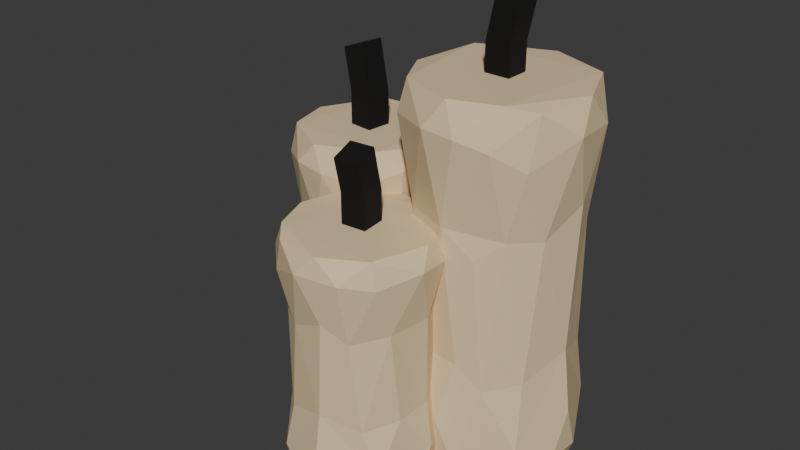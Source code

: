 # Source: Candles.blend  (saved by Blender 4.5.90; exported with 4.5.12 LTS)
import bpy
from mathutils import Matrix  # noqa: F401  (used for matrix-valued properties, if any)

bpy.ops.wm.read_factory_settings(use_empty=True)
scene = bpy.context.scene
scene.name = 'Scene'

# ---- collections
col_collection = bpy.data.collections.new('Collection'); scene.collection.children.link(col_collection)

# ---- materials (node trees are filled in below, after node groups)
mat_material = bpy.data.materials.new('Material')
mat_material.alpha_threshold = 0.0
mat_material.roughness = 0.5
mat_material.line_color = (0.0, 0.0, 0.0, 1.0)
mat_material_001 = bpy.data.materials.new('Material.001')

# ---- material node trees
mat_material.use_nodes = True; mat_material.node_tree.nodes.clear()
_N = mat_material.node_tree.nodes; _L = mat_material.node_tree.links
n0 = _N.new('ShaderNodeOutputMaterial'); n0.name = 'Material Output'; n0.location = (200, 100)
n1 = _N.new('ShaderNodeBsdfPrincipled'); n1.name = 'Principled BSDF'; n1.location = (-200, 100)
n1.inputs[0].default_value = (0.8, 0.6207, 0.3733, 1.0)
n1.inputs[3].default_value = 1.45
_L.new(n1.outputs[0], n0.inputs[0])
n0.is_active_output = True
mat_material_001.use_nodes = True; mat_material_001.node_tree.nodes.clear()
_N = mat_material_001.node_tree.nodes; _L = mat_material_001.node_tree.links
n0 = _N.new('ShaderNodeBsdfPrincipled'); n0.name = 'Principled BSDF'; n0.location = (-200, 100)
n0.inputs[0].default_value = (0.0, 0.0, 0.0, 1.0)
n0.inputs[2].default_value = 1.0
n1 = _N.new('ShaderNodeOutputMaterial'); n1.name = 'Material Output'; n1.location = (200, 100)
_L.new(n0.outputs[0], n1.inputs[0])
n1.is_active_output = True

# ---- world
world_world = bpy.data.worlds.new('World'); scene.world = world_world
world_world.use_nodes = True; world_world.node_tree.nodes.clear()
_N = world_world.node_tree.nodes; _L = world_world.node_tree.links
n0 = _N.new('ShaderNodeOutputWorld'); n0.name = 'World Output'; n0.location = (200, 100)
n1 = _N.new('ShaderNodeBackground'); n1.name = 'Background'; n1.location = (-200, 100)
n1.inputs[0].default_value = (0.05088, 0.05088, 0.05088, 1.0)
_L.new(n1.outputs[0], n0.inputs[0])
n0.is_active_output = True
world_world.color = (0.05088, 0.05088, 0.05088)
world_world.sun_shadow_jitter_overblur = 0.0

# ---- meshes
me_cylinder = bpy.data.meshes.new('Cylinder')
me_cylinder.from_pydata([(-0.2689, -0.08049, -0.005939), (-0.1834, -0.2287, 0.002184), (-0.006937, -0.2748, -0.006182), (-0.3102, 0.007643, 0.03623), (-0.2634, -0.1774, 0.1263), (-0.2621, -0.1122, 0.3885), (-0.3115, -0.05981, 0.1358), (-0.279, 0.002903, 0.4565), (-0.1962, -0.1989, 0.4356), (-0.1298, -0.2924, 0.08747), (-0.08584, -0.2688, 0.4491), (-0.004006, -0.312, 0.2221), (-0.2426, -0.1365, 0.8725), (-0.2753, -0.04581, 0.871), (-0.0104, -0.2906, 0.9187), (-0.3192, -0.05211, 1.171), (-0.3054, -0.04195, 1.315), (-0.2282, -0.2334, 1.217), (-0.2105, -0.2085, 1.328), (-0.1663, -0.2312, 0.9217), (-0.2354, 0.1667, 1.334), (-0.06812, -0.3202, 1.233), (0.05009, -0.3226, 1.226), (-0.005329, -0.2866, 1.329), (-0.2059, 0.2127, -0.0005528), (-0.03075, 0.2828, -0.004324), (-0.3088, 0.0733, 0.1412), (-0.2547, 0.1145, 0.4515), (-0.2473, 0.1963, 0.1377), (-0.155, 0.278, 0.1205), (-0.1727, 0.2241, 0.4236), (-0.02056, 0.2801, 0.4558), (-0.002591, 0.3122, 0.221), (-0.2768, 0.08803, 0.9637), (-0.1762, 0.224, 0.9223), (-0.002755, 0.2897, 0.9399), (-0.3043, 0.1123, 1.243), (-0.228, 0.2309, 1.195), (-0.1746, 0.2528, 1.302), (-0.0676, 0.318, 1.218), (0.003022, 0.2909, 1.325), (0.2049, -0.2151, -0.001762), (0.2748, 0.0921, -0.007085), (0.07188, -0.3049, 0.06631), (0.04538, -0.2755, 0.4399), (0.1366, -0.254, 0.3598), (0.2449, -0.2036, 0.142), (0.2331, -0.1654, 0.3876), (0.3046, -0.06989, 0.06526), (0.3117, -0.0006021, 0.2285), (0.2832, 0.0005238, 0.4567), (0.09205, -0.262, 0.8223), (0.1769, -0.2175, 0.8961), (0.253, -0.1208, 0.8873), (0.2889, 0.02519, 0.9711), (0.1639, -0.2383, 1.333), (0.1513, -0.2852, 1.197), (0.2374, -0.2101, 1.137), (0.2498, -0.176, 1.313), (0.2961, 0.0163, 1.323), (0.321, -0.06108, 1.222), (0.1643, 0.2396, 4.727e-05), (0.05887, 0.3086, 0.07065), (0.1197, 0.2542, 0.4357), (0.2266, 0.2256, 0.171), (0.2338, 0.1614, 0.4), (0.3089, 0.05646, 0.06463), (0.1563, 0.2377, 0.9213), (0.2527, 0.1217, 0.8819), (0.0718, 0.3187, 1.231), (0.2292, 0.2298, 1.196), (0.2207, 0.2003, 1.328), (0.3009, 0.1117, 1.211), (-0.04442, -0.04442, 1.264), (-0.008628, -0.04442, 1.605), (-0.04442, 0.04442, 1.264), (-0.008628, 0.04442, 1.605), (0.04442, -0.04442, 1.264), (0.07461, -0.04442, 1.574), (0.04442, 0.04442, 1.264), (0.07461, 0.04442, 1.574), (-0.04442, -0.04442, 1.431), (-0.04442, 0.04442, 1.431), (0.04442, 0.04442, 1.431), (0.04442, -0.04442, 1.431)], [], [(0, 2, 1), (6, 3, 0), (6, 4, 5), (6, 5, 7), (5, 4, 8), (9, 10, 8), (9, 1, 2), (10, 9, 11), (5, 12, 13), (19, 12, 8), (19, 8, 10), (15, 12, 17), (16, 17, 18), (17, 12, 19), (20, 16, 18), (25, 0, 24), (3, 6, 26), (27, 26, 7), (0, 3, 24), (24, 26, 28), (24, 28, 29), (30, 28, 27), (30, 29, 28), (29, 25, 24), (62, 25, 29), (7, 13, 33), (27, 33, 34), (35, 30, 34), (15, 16, 36), (33, 15, 36), (36, 16, 20), (37, 36, 20), (38, 37, 20), (39, 37, 38), (38, 20, 40), (2, 43, 9), (10, 11, 44), (47, 45, 46), (48, 41, 42), (49, 48, 66), (51, 44, 45), (52, 51, 45), (52, 45, 47), (52, 47, 53), (50, 53, 47), (21, 14, 22), (23, 21, 22), (56, 22, 14), (23, 22, 55), (14, 51, 52), (56, 14, 52), (57, 52, 53), (57, 58, 56), (58, 57, 60), (55, 58, 59), (60, 53, 54), (63, 32, 31), (64, 62, 32), (64, 32, 63), (61, 64, 42), (65, 64, 63), (29, 30, 31, 32), (68, 50, 65), (69, 35, 39), (40, 20, 71), (69, 67, 35), (20, 55, 71), (67, 70, 68), (72, 54, 68), (70, 71, 72), (59, 60, 72), (42, 2, 0), (6, 0, 4), (0, 1, 4), (9, 4, 1), (8, 4, 9), (13, 7, 5), (5, 8, 12), (14, 19, 10), (16, 15, 17), (13, 12, 15), (21, 17, 19), (18, 17, 21), (20, 18, 23), (21, 19, 14), (23, 18, 21), (20, 23, 55), (25, 42, 0), (7, 26, 6), (26, 24, 3), (27, 28, 26), (33, 36, 37, 34), (32, 62, 29), (33, 27, 7), (34, 30, 27), (35, 31, 30), (33, 13, 15), (46, 49, 50, 47), (39, 34, 37), (39, 35, 34), (39, 38, 40), (42, 41, 2), (11, 9, 43), (2, 41, 43), (45, 11, 43), (45, 44, 11), (46, 45, 43), (46, 43, 41), (48, 46, 41), (48, 49, 46), (50, 49, 64, 65), (14, 10, 44), (51, 14, 44), (50, 54, 53), (55, 22, 56), (57, 56, 52), (58, 55, 56), (60, 57, 53), (59, 58, 60), (25, 61, 42), (62, 61, 25), (62, 64, 61), (64, 49, 66), (42, 64, 66), (66, 48, 42), (31, 67, 63), (35, 67, 31), (63, 67, 65), (67, 68, 65), (68, 54, 50), (69, 39, 40), (40, 71, 69), (69, 70, 67), (69, 71, 70), (71, 55, 59), (71, 59, 72), (68, 70, 72), (54, 72, 60), (81, 74, 76, 82), (82, 76, 80, 83), (83, 80, 78, 84), (84, 78, 74, 81), (75, 79, 77, 73), (80, 76, 74, 78), (77, 84, 81, 73), (79, 83, 84, 77), (75, 82, 83, 79), (73, 81, 82, 75)])
me_cylinder.polygons.foreach_set('material_index', [0, 0, 0, 0, 0, 0, 0, 0, 0, 0, 0, 0, 0, 0, 0, 0, 0, 0, 0, 0, 0, 0, 0, 0, 0, 0, 0, 0, 0, 0, 0, 0, 0, 0, 0, 0, 0, 0, 0, 0, 0, 0, 0, 0, 0, 0, 0, 0, 0, 0, 0, 0, 0, 0, 0, 0, 0, 0, 0, 0, 0, 0, 0, 0, 0, 0, 0, 0, 0, 0, 0, 0, 0, 0, 0, 0, 0, 0, 0, 0, 0, 0, 0, 0, 0, 0, 0, 0, 0, 0, 0, 0, 0, 0, 0, 0, 0, 0, 0, 0, 0, 0, 0, 0, 0, 0, 0, 0, 0, 0, 0, 0, 0, 0, 0, 0, 0, 0, 0, 0, 0, 0, 0, 0, 0, 0, 0, 0, 0, 0, 0, 0, 0, 0, 0, 0, 0, 0, 1, 1, 1, 1, 1, 1, 1, 1, 1, 1])
_uv = me_cylinder.uv_layers.new(name='UVMap')
_uv.uv.foreach_set('vector', [0.0, 0.0, 0.0, 0.0, 0.0, 0.0, 0.0, 0.0, 0.0, 0.0, 0.0, 0.0, 0.0, 0.0, 0.0, 0.0, 0.0, 0.0, 0.0, 0.0, 0.0, 0.0, 0.0, 0.0, 0.0, 0.0, 0.0, 0.0, 0.0, 0.0, 0.0, 0.0, 0.0, 0.0, 0.0, 0.0, 0.0, 0.0, 0.0, 0.0, 0.0, 0.0, 0.0, 0.0, 0.0, 0.0, 0.0, 0.0, 0.0, 0.0, 0.0, 0.0, 0.0, 0.0, 0.0, 0.0, 0.0, 0.0, 0.0, 0.0, 0.0, 0.0, 0.0, 0.0, 0.0, 0.0, 0.0, 0.0, 0.0, 0.0, 0.0, 0.0, 0.0, 0.0, 0.0, 0.0, 0.0, 0.0, 0.0, 0.0, 0.0, 0.0, 0.0, 0.0, 0.0, 0.0, 0.0, 0.0, 0.0, 0.0, 0.0, 0.0, 0.0, 0.0, 0.0, 0.0, 0.0, 0.0, 0.0, 0.0, 0.0, 0.0, 0.0, 0.0, 0.0, 0.0, 0.0, 0.0, 0.0, 0.0, 0.0, 0.0, 0.0, 0.0, 0.0, 0.0, 0.0, 0.0, 0.0, 0.0, 0.0, 0.0, 0.0, 0.0, 0.0, 0.0, 0.0, 0.0, 0.0, 0.0, 0.0, 0.0, 0.0, 0.0, 0.0, 0.0, 0.0, 0.0, 0.0, 0.0, 0.0, 0.0, 0.0, 0.0, 0.0, 0.0, 0.0, 0.0, 0.0, 0.0, 0.0, 0.0, 0.0, 0.0, 0.0, 0.0, 0.0, 0.0, 0.0, 0.0, 0.0, 0.0, 0.0, 0.0, 0.0, 0.0, 0.0, 0.0, 0.0, 0.0, 0.0, 0.0, 0.0, 0.0, 0.0, 0.0, 0.0, 0.0, 0.0, 0.0, 0.0, 0.0, 0.0, 0.0, 0.0, 0.0, 0.0, 0.0, 0.0, 0.0, 0.0, 0.0, 0.0, 0.0, 0.0, 0.0, 0.0, 0.0, 0.0, 0.0, 0.0, 0.0, 0.0, 0.0, 0.0, 0.0, 0.0, 0.0, 0.0, 0.0, 0.0, 0.0, 0.0, 0.0, 0.0, 0.0, 0.0, 0.0, 0.0, 0.0, 0.0, 0.0, 0.0, 0.0, 0.0, 0.0, 0.0, 0.0, 0.0, 0.0, 0.0, 0.0, 0.0, 0.0, 0.0, 0.0, 0.0, 0.0, 0.0, 0.0, 0.0, 0.0, 0.0, 0.0, 0.0, 0.0, 0.0, 0.0, 0.0, 0.0, 0.0, 0.0, 0.0, 0.0, 0.0, 0.0, 0.0, 0.0, 0.0, 0.0, 0.0, 0.0, 0.0, 0.0, 0.0, 0.0, 0.0, 0.0, 0.0, 0.0, 0.0, 0.0, 0.0, 0.0, 0.0, 0.0, 0.0, 0.0, 0.0, 0.0, 0.0, 0.0, 0.0, 0.0, 0.0, 0.0, 0.0, 0.0, 0.0, 0.0, 0.0, 0.0, 0.0, 0.0, 0.0, 0.0, 0.0, 0.0, 0.0, 0.0, 0.0, 0.0, 0.0, 0.0, 0.0, 0.0, 0.0, 0.0, 0.0, 0.0, 0.0, 0.0, 0.0, 0.0, 0.0, 0.0, 0.0, 0.0, 0.0, 0.0, 0.0, 0.0, 0.0, 0.0, 0.0, 0.0, 0.0, 0.0, 0.0, 0.0, 0.0, 0.0, 0.0, 0.0, 0.0, 0.0, 0.0, 0.0, 0.0, 0.0, 0.0, 0.0, 0.0, 0.0, 0.0, 0.0, 0.0, 0.0, 0.0, 0.0, 0.0, 0.0, 0.0, 0.0, 0.0, 0.0, 0.0, 0.0, 0.0, 0.0, 0.0, 0.0, 0.0, 0.0, 0.0, 0.0, 0.0, 0.0, 0.0, 0.0, 0.0, 0.0, 0.0, 0.0, 0.0, 0.0, 0.0, 0.0, 0.0, 0.0, 0.0, 0.0, 0.0, 0.0, 0.0, 0.0, 0.0, 0.0, 0.0, 0.0, 0.0, 0.0, 0.0, 0.0, 0.0, 0.0, 0.0, 0.0, 0.0, 0.0, 0.0, 0.0, 0.0, 0.0, 0.0, 0.0, 0.0, 0.0, 0.0, 0.0, 0.0, 0.0, 0.0, 0.0, 0.0, 0.0, 0.0, 0.0, 0.0, 0.0, 0.0, 0.0, 0.0, 0.0, 0.0, 0.0, 0.0, 0.0, 0.0, 0.0, 0.0, 0.0, 0.0, 0.0, 0.0, 0.0, 0.0, 0.0, 0.0, 0.0, 0.0, 0.0, 0.0, 0.0, 0.0, 0.0, 0.0, 0.0, 0.0, 0.0, 0.0, 0.0, 0.0, 0.0, 0.0, 0.0, 0.0, 0.0, 0.0, 0.0, 0.0, 0.0, 0.0, 0.0, 0.0, 0.0, 0.0, 0.0, 0.0, 0.0, 0.0, 0.0, 0.0, 0.0, 0.0, 0.0, 0.0, 0.0, 0.0, 0.0, 0.0, 0.0, 0.0, 0.0, 0.0, 0.0, 0.0, 0.0, 0.0, 0.0, 0.0, 0.0, 0.0, 0.0, 0.0, 0.0, 0.0, 0.0, 0.0, 0.0, 0.0, 0.0, 0.0, 0.0, 0.0, 0.0, 0.0, 0.0, 0.0, 0.0, 0.0, 0.0, 0.0, 0.0, 0.0, 0.0, 0.0, 0.0, 0.0, 0.0, 0.0, 0.0, 0.0, 0.0, 0.0, 0.0, 0.0, 0.0, 0.0, 0.0, 0.0, 0.0, 0.0, 0.0, 0.0, 0.0, 0.0, 0.0, 0.0, 0.0, 0.0, 0.0, 0.0, 0.0, 0.0, 0.0, 0.0, 0.0, 0.0, 0.0, 0.0, 0.0, 0.0, 0.0, 0.0, 0.0, 0.0, 0.0, 0.0, 0.0, 0.0, 0.0, 0.0, 0.0, 0.0, 0.0, 0.0, 0.0, 0.0, 0.0, 0.0, 0.0, 0.0, 0.0, 0.0, 0.0, 0.0, 0.0, 0.0, 0.0, 0.0, 0.0, 0.0, 0.0, 0.0, 0.0, 0.0, 0.0, 0.0, 0.0, 0.0, 0.0, 0.0, 0.0, 0.0, 0.0, 0.0, 0.0, 0.0, 0.0, 0.0, 0.0, 0.0, 0.0, 0.0, 0.0, 0.0, 0.0, 0.0, 0.0, 0.0, 0.0, 0.0, 0.0, 0.0, 0.0, 0.0, 0.0, 0.0, 0.0, 0.0, 0.0, 0.0, 0.0, 0.0, 0.0, 0.0, 0.0, 0.0, 0.0, 0.0, 0.0, 0.0, 0.0, 0.0, 0.0, 0.0, 0.0, 0.0, 0.0, 0.0, 0.0, 0.0, 0.0, 0.0, 0.0, 0.0, 0.0, 0.0, 0.0, 0.0, 0.0, 0.0, 0.0, 0.0, 0.0, 0.0, 0.0, 0.0, 0.0, 0.0, 0.0, 0.0, 0.0, 0.0, 0.0, 0.0, 0.0, 0.0, 0.0, 0.0, 0.0, 0.0, 0.0, 0.0, 0.0, 0.0, 0.0, 0.0, 0.0, 0.0, 0.0, 0.0, 0.0, 0.0, 0.0, 0.0, 0.0, 0.0, 0.0, 0.0, 0.0, 0.0, 0.0, 0.0, 0.0, 0.0, 0.0, 0.0, 0.0, 0.0, 0.0, 0.0, 0.0, 0.0, 0.0, 0.0, 0.0, 0.0, 0.0, 0.0, 0.0, 0.0, 0.0, 0.0, 0.0, 0.0, 0.0, 0.0, 0.0, 0.0, 0.0, 0.0, 0.0, 0.0, 0.0, 0.0, 0.0, 0.0, 0.0, 0.0, 0.0, 0.0, 0.0, 0.0, 0.0, 0.0, 0.0, 0.0, 0.0, 0.0, 0.0, 0.0, 0.0, 0.0, 0.0, 0.0, 0.0, 0.0, 0.0, 0.0, 0.0, 0.0, 0.0, 0.0, 0.0, 0.0, 0.0, 0.0, 0.0, 0.0, 0.0, 0.0, 0.0, 0.0, 0.0, 0.0, 0.0, 0.0, 0.0, 0.0, 0.0, 0.0, 0.0, 0.0, 0.0, 0.0, 0.0, 0.0, 0.0, 0.0, 0.0, 0.0, 0.0, 0.0, 0.0, 0.0, 0.0, 0.0, 0.0, 0.0, 0.0, 0.0, 0.0, 0.0, 0.0, 0.0, 0.0, 0.0, 0.0, 0.0, 0.0, 0.0, 0.0, 0.0, 0.0, 0.0, 0.0, 0.0, 0.0, 0.0, 0.0, 0.0, 0.0, 0.0, 0.0, 0.0, 0.0, 0.0, 0.0, 0.0, 0.0, 0.0, 0.0, 0.0, 0.0, 0.0, 0.0, 0.0, 0.0, 0.0, 0.0, 0.0, 0.0, 0.0, 0.0, 0.5, 0.0, 0.625, 0.0, 0.625, 0.25, 0.5, 0.25, 0.5, 0.25, 0.625, 0.25, 0.625, 0.5, 0.5, 0.5, 0.5, 0.5, 0.625, 0.5, 0.625, 0.75, 0.5, 0.75, 0.5, 0.75, 0.625, 0.75, 0.625, 1.0, 0.5, 1.0, 0.125, 0.5, 0.375, 0.5, 0.375, 0.75, 0.125, 0.75, 0.625, 0.5, 0.875, 0.5, 0.875, 0.75, 0.625, 0.75, 0.375, 0.75, 0.5, 0.75, 0.5, 1.0, 0.375, 1.0, 0.375, 0.5, 0.5, 0.5, 0.5, 0.75, 0.375, 0.75, 0.375, 0.25, 0.5, 0.25, 0.5, 0.5, 0.375, 0.5, 0.375, 0.0, 0.5, 0.0, 0.5, 0.25, 0.375, 0.25])
me_cylinder.materials.append(mat_material)
me_cylinder.materials.append(mat_material_001)
me_cylinder.update()
me_cylinder_001 = bpy.data.meshes.new('Cylinder.001')
me_cylinder_001.from_pydata([(-0.2299, -0.07003, 0.01164), (-0.157, -0.1965, 0.01783), (-0.006437, -0.2358, 0.01145), (-0.2652, 0.005159, 0.04376), (-0.2252, -0.1527, 0.1124), (-0.2241, -0.09711, 0.3121), (-0.2662, -0.05239, 0.1196), (-0.2386, 0.001115, 0.3639), (-0.1679, -0.1711, 0.348), (-0.1112, -0.2508, 0.0828), (-0.07375, -0.2307, 0.3583), (-0.003937, -0.2676, 0.1853), (-0.2075, -0.1178, 0.6808), (-0.2354, -0.04044, 0.6796), (-0.009394, -0.2493, 0.716), (-0.2728, -0.04582, 0.9084), (-0.2611, -0.03715, 1.018), (-0.1952, -0.2005, 0.943), (-0.1801, -0.1792, 1.028), (-0.1424, -0.1986, 0.7183), (-0.2014, 0.1408, 1.032), (-0.05864, -0.2746, 0.9553), (0.04221, -0.2766, 0.9499), (-0.005065, -0.2459, 1.029), (-0.1761, 0.1801, 0.01574), (-0.02675, 0.2399, 0.01287), (-0.264, 0.06117, 0.1237), (-0.2178, 0.09636, 0.3601), (-0.2115, 0.1661, 0.1211), (-0.1328, 0.2358, 0.108), (-0.1478, 0.1898, 0.3388), (-0.01806, 0.2376, 0.3634), (-0.002729, 0.265, 0.1845), (-0.2367, 0.07374, 0.7502), (-0.1509, 0.1897, 0.7187), (-0.00287, 0.2458, 0.7321), (-0.2602, 0.09448, 0.9632), (-0.195, 0.1956, 0.9261), (-0.1495, 0.2143, 1.008), (-0.05819, 0.2699, 0.9437), (0.002059, 0.2468, 1.025), (0.1743, -0.1848, 0.01482), (0.2339, 0.07721, 0.01077), (0.0608, -0.2615, 0.06668), (0.0382, -0.2364, 0.3513), (0.116, -0.2181, 0.2903), (0.2084, -0.175, 0.1244), (0.1984, -0.1424, 0.3114), (0.2594, -0.06099, 0.06588), (0.2654, -0.001876, 0.1902), (0.2411, -0.0009152, 0.3641), (0.07801, -0.2248, 0.6426), (0.1504, -0.1869, 0.6987), (0.2153, -0.1044, 0.6921), (0.246, 0.02012, 0.7559), (0.1393, -0.2046, 1.032), (0.1286, -0.2446, 0.9282), (0.202, -0.1806, 0.8821), (0.2126, -0.1515, 1.016), (0.2521, 0.01254, 1.024), (0.2733, -0.05347, 0.9468), (0.1397, 0.2031, 0.0162), (0.04971, 0.2619, 0.06998), (0.1016, 0.2155, 0.3481), (0.1928, 0.1911, 0.1464), (0.199, 0.1363, 0.3209), (0.263, 0.0468, 0.06539), (0.1328, 0.2014, 0.718), (0.2151, 0.1024, 0.6879), (0.06073, 0.2705, 0.9535), (0.195, 0.1947, 0.9269), (0.1878, 0.1695, 1.028), (0.2562, 0.09396, 0.9387), (-0.04442, -0.04442, 0.9861), (-0.008628, -0.04442, 1.327), (-0.04442, 0.04442, 0.9861), (-0.008628, 0.04442, 1.327), (0.04442, -0.04442, 0.9861), (0.07461, -0.04442, 1.296), (0.04442, 0.04442, 0.9861), (0.07461, 0.04442, 1.296), (-0.04442, -0.04442, 1.152), (-0.04442, 0.04442, 1.152), (0.04442, 0.04442, 1.152), (0.04442, -0.04442, 1.152)], [], [(0, 2, 1), (6, 3, 0), (6, 4, 5), (6, 5, 7), (5, 4, 8), (9, 10, 8), (9, 1, 2), (10, 9, 11), (5, 12, 13), (19, 12, 8), (19, 8, 10), (15, 12, 17), (16, 17, 18), (17, 12, 19), (20, 16, 18), (25, 0, 24), (3, 6, 26), (27, 26, 7), (0, 3, 24), (24, 26, 28), (24, 28, 29), (30, 28, 27), (30, 29, 28), (29, 25, 24), (62, 25, 29), (7, 13, 33), (27, 33, 34), (35, 30, 34), (15, 16, 36), (33, 15, 36), (36, 16, 20), (37, 36, 20), (38, 37, 20), (39, 37, 38), (38, 20, 40), (2, 43, 9), (10, 11, 44), (47, 45, 46), (48, 41, 42), (49, 48, 66), (51, 44, 45), (52, 51, 45), (52, 45, 47), (52, 47, 53), (50, 53, 47), (21, 14, 22), (23, 21, 22), (56, 22, 14), (23, 22, 55), (14, 51, 52), (56, 14, 52), (57, 52, 53), (57, 58, 56), (58, 57, 60), (55, 58, 59), (60, 53, 54), (63, 32, 31), (64, 62, 32), (64, 32, 63), (61, 64, 42), (65, 64, 63), (29, 30, 31, 32), (68, 50, 65), (69, 35, 39), (40, 20, 71), (69, 67, 35), (20, 55, 71), (67, 70, 68), (72, 54, 68), (70, 71, 72), (59, 60, 72), (42, 2, 0), (6, 0, 4), (0, 1, 4), (9, 4, 1), (8, 4, 9), (13, 7, 5), (5, 8, 12), (14, 19, 10), (16, 15, 17), (13, 12, 15), (21, 17, 19), (18, 17, 21), (20, 18, 23), (21, 19, 14), (23, 18, 21), (20, 23, 55), (25, 42, 0), (7, 26, 6), (26, 24, 3), (27, 28, 26), (33, 36, 37, 34), (32, 62, 29), (33, 27, 7), (34, 30, 27), (35, 31, 30), (33, 13, 15), (46, 49, 50, 47), (39, 34, 37), (39, 35, 34), (39, 38, 40), (42, 41, 2), (11, 9, 43), (2, 41, 43), (45, 11, 43), (45, 44, 11), (46, 45, 43), (46, 43, 41), (48, 46, 41), (48, 49, 46), (50, 49, 64, 65), (14, 10, 44), (51, 14, 44), (50, 54, 53), (55, 22, 56), (57, 56, 52), (58, 55, 56), (60, 57, 53), (59, 58, 60), (25, 61, 42), (62, 61, 25), (62, 64, 61), (64, 49, 66), (42, 64, 66), (66, 48, 42), (31, 67, 63), (35, 67, 31), (63, 67, 65), (67, 68, 65), (68, 54, 50), (69, 39, 40), (40, 71, 69), (69, 70, 67), (69, 71, 70), (71, 55, 59), (71, 59, 72), (68, 70, 72), (54, 72, 60), (81, 74, 76, 82), (82, 76, 80, 83), (83, 80, 78, 84), (84, 78, 74, 81), (75, 79, 77, 73), (80, 76, 74, 78), (77, 84, 81, 73), (79, 83, 84, 77), (75, 82, 83, 79), (73, 81, 82, 75)])
me_cylinder_001.polygons.foreach_set('material_index', [0, 0, 0, 0, 0, 0, 0, 0, 0, 0, 0, 0, 0, 0, 0, 0, 0, 0, 0, 0, 0, 0, 0, 0, 0, 0, 0, 0, 0, 0, 0, 0, 0, 0, 0, 0, 0, 0, 0, 0, 0, 0, 0, 0, 0, 0, 0, 0, 0, 0, 0, 0, 0, 0, 0, 0, 0, 0, 0, 0, 0, 0, 0, 0, 0, 0, 0, 0, 0, 0, 0, 0, 0, 0, 0, 0, 0, 0, 0, 0, 0, 0, 0, 0, 0, 0, 0, 0, 0, 0, 0, 0, 0, 0, 0, 0, 0, 0, 0, 0, 0, 0, 0, 0, 0, 0, 0, 0, 0, 0, 0, 0, 0, 0, 0, 0, 0, 0, 0, 0, 0, 0, 0, 0, 0, 0, 0, 0, 0, 0, 0, 0, 0, 0, 0, 0, 0, 0, 1, 1, 1, 1, 1, 1, 1, 1, 1, 1])
_uv = me_cylinder_001.uv_layers.new(name='UVMap')
_uv.uv.foreach_set('vector', [0.0, 0.0, 0.0, 0.0, 0.0, 0.0, 0.0, 0.0, 0.0, 0.0, 0.0, 0.0, 0.0, 0.0, 0.0, 0.0, 0.0, 0.0, 0.0, 0.0, 0.0, 0.0, 0.0, 0.0, 0.0, 0.0, 0.0, 0.0, 0.0, 0.0, 0.0, 0.0, 0.0, 0.0, 0.0, 0.0, 0.0, 0.0, 0.0, 0.0, 0.0, 0.0, 0.0, 0.0, 0.0, 0.0, 0.0, 0.0, 0.0, 0.0, 0.0, 0.0, 0.0, 0.0, 0.0, 0.0, 0.0, 0.0, 0.0, 0.0, 0.0, 0.0, 0.0, 0.0, 0.0, 0.0, 0.0, 0.0, 0.0, 0.0, 0.0, 0.0, 0.0, 0.0, 0.0, 0.0, 0.0, 0.0, 0.0, 0.0, 0.0, 0.0, 0.0, 0.0, 0.0, 0.0, 0.0, 0.0, 0.0, 0.0, 0.0, 0.0, 0.0, 0.0, 0.0, 0.0, 0.0, 0.0, 0.0, 0.0, 0.0, 0.0, 0.0, 0.0, 0.0, 0.0, 0.0, 0.0, 0.0, 0.0, 0.0, 0.0, 0.0, 0.0, 0.0, 0.0, 0.0, 0.0, 0.0, 0.0, 0.0, 0.0, 0.0, 0.0, 0.0, 0.0, 0.0, 0.0, 0.0, 0.0, 0.0, 0.0, 0.0, 0.0, 0.0, 0.0, 0.0, 0.0, 0.0, 0.0, 0.0, 0.0, 0.0, 0.0, 0.0, 0.0, 0.0, 0.0, 0.0, 0.0, 0.0, 0.0, 0.0, 0.0, 0.0, 0.0, 0.0, 0.0, 0.0, 0.0, 0.0, 0.0, 0.0, 0.0, 0.0, 0.0, 0.0, 0.0, 0.0, 0.0, 0.0, 0.0, 0.0, 0.0, 0.0, 0.0, 0.0, 0.0, 0.0, 0.0, 0.0, 0.0, 0.0, 0.0, 0.0, 0.0, 0.0, 0.0, 0.0, 0.0, 0.0, 0.0, 0.0, 0.0, 0.0, 0.0, 0.0, 0.0, 0.0, 0.0, 0.0, 0.0, 0.0, 0.0, 0.0, 0.0, 0.0, 0.0, 0.0, 0.0, 0.0, 0.0, 0.0, 0.0, 0.0, 0.0, 0.0, 0.0, 0.0, 0.0, 0.0, 0.0, 0.0, 0.0, 0.0, 0.0, 0.0, 0.0, 0.0, 0.0, 0.0, 0.0, 0.0, 0.0, 0.0, 0.0, 0.0, 0.0, 0.0, 0.0, 0.0, 0.0, 0.0, 0.0, 0.0, 0.0, 0.0, 0.0, 0.0, 0.0, 0.0, 0.0, 0.0, 0.0, 0.0, 0.0, 0.0, 0.0, 0.0, 0.0, 0.0, 0.0, 0.0, 0.0, 0.0, 0.0, 0.0, 0.0, 0.0, 0.0, 0.0, 0.0, 0.0, 0.0, 0.0, 0.0, 0.0, 0.0, 0.0, 0.0, 0.0, 0.0, 0.0, 0.0, 0.0, 0.0, 0.0, 0.0, 0.0, 0.0, 0.0, 0.0, 0.0, 0.0, 0.0, 0.0, 0.0, 0.0, 0.0, 0.0, 0.0, 0.0, 0.0, 0.0, 0.0, 0.0, 0.0, 0.0, 0.0, 0.0, 0.0, 0.0, 0.0, 0.0, 0.0, 0.0, 0.0, 0.0, 0.0, 0.0, 0.0, 0.0, 0.0, 0.0, 0.0, 0.0, 0.0, 0.0, 0.0, 0.0, 0.0, 0.0, 0.0, 0.0, 0.0, 0.0, 0.0, 0.0, 0.0, 0.0, 0.0, 0.0, 0.0, 0.0, 0.0, 0.0, 0.0, 0.0, 0.0, 0.0, 0.0, 0.0, 0.0, 0.0, 0.0, 0.0, 0.0, 0.0, 0.0, 0.0, 0.0, 0.0, 0.0, 0.0, 0.0, 0.0, 0.0, 0.0, 0.0, 0.0, 0.0, 0.0, 0.0, 0.0, 0.0, 0.0, 0.0, 0.0, 0.0, 0.0, 0.0, 0.0, 0.0, 0.0, 0.0, 0.0, 0.0, 0.0, 0.0, 0.0, 0.0, 0.0, 0.0, 0.0, 0.0, 0.0, 0.0, 0.0, 0.0, 0.0, 0.0, 0.0, 0.0, 0.0, 0.0, 0.0, 0.0, 0.0, 0.0, 0.0, 0.0, 0.0, 0.0, 0.0, 0.0, 0.0, 0.0, 0.0, 0.0, 0.0, 0.0, 0.0, 0.0, 0.0, 0.0, 0.0, 0.0, 0.0, 0.0, 0.0, 0.0, 0.0, 0.0, 0.0, 0.0, 0.0, 0.0, 0.0, 0.0, 0.0, 0.0, 0.0, 0.0, 0.0, 0.0, 0.0, 0.0, 0.0, 0.0, 0.0, 0.0, 0.0, 0.0, 0.0, 0.0, 0.0, 0.0, 0.0, 0.0, 0.0, 0.0, 0.0, 0.0, 0.0, 0.0, 0.0, 0.0, 0.0, 0.0, 0.0, 0.0, 0.0, 0.0, 0.0, 0.0, 0.0, 0.0, 0.0, 0.0, 0.0, 0.0, 0.0, 0.0, 0.0, 0.0, 0.0, 0.0, 0.0, 0.0, 0.0, 0.0, 0.0, 0.0, 0.0, 0.0, 0.0, 0.0, 0.0, 0.0, 0.0, 0.0, 0.0, 0.0, 0.0, 0.0, 0.0, 0.0, 0.0, 0.0, 0.0, 0.0, 0.0, 0.0, 0.0, 0.0, 0.0, 0.0, 0.0, 0.0, 0.0, 0.0, 0.0, 0.0, 0.0, 0.0, 0.0, 0.0, 0.0, 0.0, 0.0, 0.0, 0.0, 0.0, 0.0, 0.0, 0.0, 0.0, 0.0, 0.0, 0.0, 0.0, 0.0, 0.0, 0.0, 0.0, 0.0, 0.0, 0.0, 0.0, 0.0, 0.0, 0.0, 0.0, 0.0, 0.0, 0.0, 0.0, 0.0, 0.0, 0.0, 0.0, 0.0, 0.0, 0.0, 0.0, 0.0, 0.0, 0.0, 0.0, 0.0, 0.0, 0.0, 0.0, 0.0, 0.0, 0.0, 0.0, 0.0, 0.0, 0.0, 0.0, 0.0, 0.0, 0.0, 0.0, 0.0, 0.0, 0.0, 0.0, 0.0, 0.0, 0.0, 0.0, 0.0, 0.0, 0.0, 0.0, 0.0, 0.0, 0.0, 0.0, 0.0, 0.0, 0.0, 0.0, 0.0, 0.0, 0.0, 0.0, 0.0, 0.0, 0.0, 0.0, 0.0, 0.0, 0.0, 0.0, 0.0, 0.0, 0.0, 0.0, 0.0, 0.0, 0.0, 0.0, 0.0, 0.0, 0.0, 0.0, 0.0, 0.0, 0.0, 0.0, 0.0, 0.0, 0.0, 0.0, 0.0, 0.0, 0.0, 0.0, 0.0, 0.0, 0.0, 0.0, 0.0, 0.0, 0.0, 0.0, 0.0, 0.0, 0.0, 0.0, 0.0, 0.0, 0.0, 0.0, 0.0, 0.0, 0.0, 0.0, 0.0, 0.0, 0.0, 0.0, 0.0, 0.0, 0.0, 0.0, 0.0, 0.0, 0.0, 0.0, 0.0, 0.0, 0.0, 0.0, 0.0, 0.0, 0.0, 0.0, 0.0, 0.0, 0.0, 0.0, 0.0, 0.0, 0.0, 0.0, 0.0, 0.0, 0.0, 0.0, 0.0, 0.0, 0.0, 0.0, 0.0, 0.0, 0.0, 0.0, 0.0, 0.0, 0.0, 0.0, 0.0, 0.0, 0.0, 0.0, 0.0, 0.0, 0.0, 0.0, 0.0, 0.0, 0.0, 0.0, 0.0, 0.0, 0.0, 0.0, 0.0, 0.0, 0.0, 0.0, 0.0, 0.0, 0.0, 0.0, 0.0, 0.0, 0.0, 0.0, 0.0, 0.0, 0.0, 0.0, 0.0, 0.0, 0.0, 0.0, 0.0, 0.0, 0.0, 0.0, 0.0, 0.0, 0.0, 0.0, 0.0, 0.0, 0.0, 0.0, 0.0, 0.0, 0.0, 0.0, 0.0, 0.0, 0.0, 0.0, 0.0, 0.0, 0.0, 0.0, 0.0, 0.0, 0.0, 0.0, 0.0, 0.0, 0.0, 0.0, 0.0, 0.0, 0.0, 0.0, 0.0, 0.0, 0.0, 0.0, 0.0, 0.0, 0.0, 0.0, 0.0, 0.0, 0.0, 0.0, 0.0, 0.0, 0.0, 0.0, 0.0, 0.0, 0.0, 0.0, 0.0, 0.0, 0.0, 0.0, 0.0, 0.0, 0.0, 0.0, 0.0, 0.0, 0.0, 0.0, 0.0, 0.0, 0.0, 0.0, 0.0, 0.0, 0.0, 0.0, 0.0, 0.0, 0.0, 0.0, 0.0, 0.0, 0.0, 0.0, 0.0, 0.0, 0.0, 0.0, 0.0, 0.0, 0.0, 0.0, 0.0, 0.0, 0.0, 0.5, 0.0, 0.625, 0.0, 0.625, 0.25, 0.5, 0.25, 0.5, 0.25, 0.625, 0.25, 0.625, 0.5, 0.5, 0.5, 0.5, 0.5, 0.625, 0.5, 0.625, 0.75, 0.5, 0.75, 0.5, 0.75, 0.625, 0.75, 0.625, 1.0, 0.5, 1.0, 0.125, 0.5, 0.375, 0.5, 0.375, 0.75, 0.125, 0.75, 0.625, 0.5, 0.875, 0.5, 0.875, 0.75, 0.625, 0.75, 0.375, 0.75, 0.5, 0.75, 0.5, 1.0, 0.375, 1.0, 0.375, 0.5, 0.5, 0.5, 0.5, 0.75, 0.375, 0.75, 0.375, 0.25, 0.5, 0.25, 0.5, 0.5, 0.375, 0.5, 0.375, 0.0, 0.5, 0.0, 0.5, 0.25, 0.375, 0.25])
me_cylinder_001.materials.append(mat_material)
me_cylinder_001.materials.append(mat_material_001)
me_cylinder_001.update()
me_cylinder_002 = bpy.data.meshes.new('Cylinder.002')
me_cylinder_002.from_pydata([(-0.2299, -0.07003, 0.0006171), (-0.157, -0.1965, 0.00605), (-0.006437, -0.2358, 0.0004549), (-0.2652, 0.005159, 0.02882), (-0.2252, -0.1527, 0.08907), (-0.2241, -0.09711, 0.2644), (-0.2662, -0.05239, 0.09543), (-0.2386, 0.001115, 0.3099), (-0.1679, -0.1711, 0.2959), (-0.1112, -0.2508, 0.06309), (-0.07375, -0.2307, 0.3049), (-0.003937, -0.2676, 0.1531), (-0.2075, -0.1178, 0.5881), (-0.2354, -0.04044, 0.5871), (-0.009394, -0.2493, 0.619), (-0.2728, -0.04582, 0.7879), (-0.2611, -0.03715, 0.8844), (-0.1952, -0.2005, 0.8183), (-0.1801, -0.1792, 0.8929), (-0.1424, -0.1986, 0.621), (-0.2014, 0.1408, 0.8965), (-0.05864, -0.2746, 0.8291), (0.04221, -0.2766, 0.8243), (-0.005065, -0.2459, 0.8936), (-0.1761, 0.1801, 0.00422), (-0.02675, 0.2399, 0.001697), (-0.264, 0.06117, 0.09903), (-0.2178, 0.09636, 0.3066), (-0.2115, 0.1661, 0.09669), (-0.1328, 0.2358, 0.0852), (-0.1478, 0.1898, 0.2879), (-0.01806, 0.2376, 0.3094), (-0.002729, 0.265, 0.1524), (-0.2367, 0.07374, 0.6491), (-0.1509, 0.1897, 0.6214), (-0.00287, 0.2458, 0.6332), (-0.2602, 0.09448, 0.836), (-0.195, 0.1956, 0.8035), (-0.1495, 0.2143, 0.8755), (-0.05819, 0.2699, 0.8189), (0.002059, 0.2468, 0.8907), (0.1743, -0.1848, 0.003411), (0.2339, 0.07721, -0.000149), (0.0608, -0.2615, 0.04894), (0.0382, -0.2364, 0.2988), (0.116, -0.2181, 0.2452), (0.2084, -0.175, 0.09957), (0.1984, -0.1424, 0.2638), (0.2594, -0.06099, 0.04824), (0.2654, -0.001876, 0.1574), (0.2411, -0.0009152, 0.31), (0.07801, -0.2248, 0.5545), (0.1504, -0.1869, 0.6039), (0.2153, -0.1044, 0.598), (0.246, 0.02012, 0.6541), (0.1393, -0.2046, 0.8961), (0.1286, -0.2446, 0.8053), (0.202, -0.1806, 0.7649), (0.2126, -0.1515, 0.8825), (0.2521, 0.01254, 0.8897), (0.2733, -0.05347, 0.8217), (0.1397, 0.2031, 0.004621), (0.04971, 0.2619, 0.05184), (0.1016, 0.2155, 0.296), (0.1928, 0.1911, 0.1189), (0.199, 0.1363, 0.2721), (0.263, 0.0468, 0.04781), (0.1328, 0.2014, 0.6208), (0.2151, 0.1024, 0.5944), (0.06073, 0.2705, 0.8275), (0.195, 0.1947, 0.8042), (0.1878, 0.1695, 0.8928), (0.2562, 0.09396, 0.8146), (-0.04442, -0.04442, 0.8562), (-0.008628, -0.04442, 1.155), (-0.04442, 0.04442, 0.8562), (-0.008628, 0.04442, 1.155), (0.04442, -0.04442, 0.8562), (0.07461, -0.04442, 1.128), (0.04442, 0.04442, 0.8562), (0.07461, 0.04442, 1.128), (-0.04442, -0.04442, 1.002), (-0.04442, 0.04442, 1.002), (0.04442, 0.04442, 1.002), (0.04442, -0.04442, 1.002)], [], [(0, 2, 1), (6, 3, 0), (6, 4, 5), (6, 5, 7), (5, 4, 8), (9, 10, 8), (9, 1, 2), (10, 9, 11), (5, 12, 13), (19, 12, 8), (19, 8, 10), (15, 12, 17), (16, 17, 18), (17, 12, 19), (20, 16, 18), (25, 0, 24), (3, 6, 26), (27, 26, 7), (0, 3, 24), (24, 26, 28), (24, 28, 29), (30, 28, 27), (30, 29, 28), (29, 25, 24), (62, 25, 29), (7, 13, 33), (27, 33, 34), (35, 30, 34), (15, 16, 36), (33, 15, 36), (36, 16, 20), (37, 36, 20), (38, 37, 20), (39, 37, 38), (38, 20, 40), (2, 43, 9), (10, 11, 44), (47, 45, 46), (48, 41, 42), (49, 48, 66), (51, 44, 45), (52, 51, 45), (52, 45, 47), (52, 47, 53), (50, 53, 47), (21, 14, 22), (23, 21, 22), (56, 22, 14), (23, 22, 55), (14, 51, 52), (56, 14, 52), (57, 52, 53), (57, 58, 56), (58, 57, 60), (55, 58, 59), (60, 53, 54), (63, 32, 31), (64, 62, 32), (64, 32, 63), (61, 64, 42), (65, 64, 63), (29, 30, 31, 32), (68, 50, 65), (69, 35, 39), (40, 20, 71), (69, 67, 35), (20, 55, 71), (67, 70, 68), (72, 54, 68), (70, 71, 72), (59, 60, 72), (42, 2, 0), (6, 0, 4), (0, 1, 4), (9, 4, 1), (8, 4, 9), (13, 7, 5), (5, 8, 12), (14, 19, 10), (16, 15, 17), (13, 12, 15), (21, 17, 19), (18, 17, 21), (20, 18, 23), (21, 19, 14), (23, 18, 21), (20, 23, 55), (25, 42, 0), (7, 26, 6), (26, 24, 3), (27, 28, 26), (33, 36, 37, 34), (32, 62, 29), (33, 27, 7), (34, 30, 27), (35, 31, 30), (33, 13, 15), (46, 49, 50, 47), (39, 34, 37), (39, 35, 34), (39, 38, 40), (42, 41, 2), (11, 9, 43), (2, 41, 43), (45, 11, 43), (45, 44, 11), (46, 45, 43), (46, 43, 41), (48, 46, 41), (48, 49, 46), (50, 49, 64, 65), (14, 10, 44), (51, 14, 44), (50, 54, 53), (55, 22, 56), (57, 56, 52), (58, 55, 56), (60, 57, 53), (59, 58, 60), (25, 61, 42), (62, 61, 25), (62, 64, 61), (64, 49, 66), (42, 64, 66), (66, 48, 42), (31, 67, 63), (35, 67, 31), (63, 67, 65), (67, 68, 65), (68, 54, 50), (69, 39, 40), (40, 71, 69), (69, 70, 67), (69, 71, 70), (71, 55, 59), (71, 59, 72), (68, 70, 72), (54, 72, 60), (81, 74, 76, 82), (82, 76, 80, 83), (83, 80, 78, 84), (84, 78, 74, 81), (75, 79, 77, 73), (80, 76, 74, 78), (77, 84, 81, 73), (79, 83, 84, 77), (75, 82, 83, 79), (73, 81, 82, 75)])
me_cylinder_002.polygons.foreach_set('material_index', [0, 0, 0, 0, 0, 0, 0, 0, 0, 0, 0, 0, 0, 0, 0, 0, 0, 0, 0, 0, 0, 0, 0, 0, 0, 0, 0, 0, 0, 0, 0, 0, 0, 0, 0, 0, 0, 0, 0, 0, 0, 0, 0, 0, 0, 0, 0, 0, 0, 0, 0, 0, 0, 0, 0, 0, 0, 0, 0, 0, 0, 0, 0, 0, 0, 0, 0, 0, 0, 0, 0, 0, 0, 0, 0, 0, 0, 0, 0, 0, 0, 0, 0, 0, 0, 0, 0, 0, 0, 0, 0, 0, 0, 0, 0, 0, 0, 0, 0, 0, 0, 0, 0, 0, 0, 0, 0, 0, 0, 0, 0, 0, 0, 0, 0, 0, 0, 0, 0, 0, 0, 0, 0, 0, 0, 0, 0, 0, 0, 0, 0, 0, 0, 0, 0, 0, 0, 0, 1, 1, 1, 1, 1, 1, 1, 1, 1, 1])
_uv = me_cylinder_002.uv_layers.new(name='UVMap')
_uv.uv.foreach_set('vector', [0.0, 0.0, 0.0, 0.0, 0.0, 0.0, 0.0, 0.0, 0.0, 0.0, 0.0, 0.0, 0.0, 0.0, 0.0, 0.0, 0.0, 0.0, 0.0, 0.0, 0.0, 0.0, 0.0, 0.0, 0.0, 0.0, 0.0, 0.0, 0.0, 0.0, 0.0, 0.0, 0.0, 0.0, 0.0, 0.0, 0.0, 0.0, 0.0, 0.0, 0.0, 0.0, 0.0, 0.0, 0.0, 0.0, 0.0, 0.0, 0.0, 0.0, 0.0, 0.0, 0.0, 0.0, 0.0, 0.0, 0.0, 0.0, 0.0, 0.0, 0.0, 0.0, 0.0, 0.0, 0.0, 0.0, 0.0, 0.0, 0.0, 0.0, 0.0, 0.0, 0.0, 0.0, 0.0, 0.0, 0.0, 0.0, 0.0, 0.0, 0.0, 0.0, 0.0, 0.0, 0.0, 0.0, 0.0, 0.0, 0.0, 0.0, 0.0, 0.0, 0.0, 0.0, 0.0, 0.0, 0.0, 0.0, 0.0, 0.0, 0.0, 0.0, 0.0, 0.0, 0.0, 0.0, 0.0, 0.0, 0.0, 0.0, 0.0, 0.0, 0.0, 0.0, 0.0, 0.0, 0.0, 0.0, 0.0, 0.0, 0.0, 0.0, 0.0, 0.0, 0.0, 0.0, 0.0, 0.0, 0.0, 0.0, 0.0, 0.0, 0.0, 0.0, 0.0, 0.0, 0.0, 0.0, 0.0, 0.0, 0.0, 0.0, 0.0, 0.0, 0.0, 0.0, 0.0, 0.0, 0.0, 0.0, 0.0, 0.0, 0.0, 0.0, 0.0, 0.0, 0.0, 0.0, 0.0, 0.0, 0.0, 0.0, 0.0, 0.0, 0.0, 0.0, 0.0, 0.0, 0.0, 0.0, 0.0, 0.0, 0.0, 0.0, 0.0, 0.0, 0.0, 0.0, 0.0, 0.0, 0.0, 0.0, 0.0, 0.0, 0.0, 0.0, 0.0, 0.0, 0.0, 0.0, 0.0, 0.0, 0.0, 0.0, 0.0, 0.0, 0.0, 0.0, 0.0, 0.0, 0.0, 0.0, 0.0, 0.0, 0.0, 0.0, 0.0, 0.0, 0.0, 0.0, 0.0, 0.0, 0.0, 0.0, 0.0, 0.0, 0.0, 0.0, 0.0, 0.0, 0.0, 0.0, 0.0, 0.0, 0.0, 0.0, 0.0, 0.0, 0.0, 0.0, 0.0, 0.0, 0.0, 0.0, 0.0, 0.0, 0.0, 0.0, 0.0, 0.0, 0.0, 0.0, 0.0, 0.0, 0.0, 0.0, 0.0, 0.0, 0.0, 0.0, 0.0, 0.0, 0.0, 0.0, 0.0, 0.0, 0.0, 0.0, 0.0, 0.0, 0.0, 0.0, 0.0, 0.0, 0.0, 0.0, 0.0, 0.0, 0.0, 0.0, 0.0, 0.0, 0.0, 0.0, 0.0, 0.0, 0.0, 0.0, 0.0, 0.0, 0.0, 0.0, 0.0, 0.0, 0.0, 0.0, 0.0, 0.0, 0.0, 0.0, 0.0, 0.0, 0.0, 0.0, 0.0, 0.0, 0.0, 0.0, 0.0, 0.0, 0.0, 0.0, 0.0, 0.0, 0.0, 0.0, 0.0, 0.0, 0.0, 0.0, 0.0, 0.0, 0.0, 0.0, 0.0, 0.0, 0.0, 0.0, 0.0, 0.0, 0.0, 0.0, 0.0, 0.0, 0.0, 0.0, 0.0, 0.0, 0.0, 0.0, 0.0, 0.0, 0.0, 0.0, 0.0, 0.0, 0.0, 0.0, 0.0, 0.0, 0.0, 0.0, 0.0, 0.0, 0.0, 0.0, 0.0, 0.0, 0.0, 0.0, 0.0, 0.0, 0.0, 0.0, 0.0, 0.0, 0.0, 0.0, 0.0, 0.0, 0.0, 0.0, 0.0, 0.0, 0.0, 0.0, 0.0, 0.0, 0.0, 0.0, 0.0, 0.0, 0.0, 0.0, 0.0, 0.0, 0.0, 0.0, 0.0, 0.0, 0.0, 0.0, 0.0, 0.0, 0.0, 0.0, 0.0, 0.0, 0.0, 0.0, 0.0, 0.0, 0.0, 0.0, 0.0, 0.0, 0.0, 0.0, 0.0, 0.0, 0.0, 0.0, 0.0, 0.0, 0.0, 0.0, 0.0, 0.0, 0.0, 0.0, 0.0, 0.0, 0.0, 0.0, 0.0, 0.0, 0.0, 0.0, 0.0, 0.0, 0.0, 0.0, 0.0, 0.0, 0.0, 0.0, 0.0, 0.0, 0.0, 0.0, 0.0, 0.0, 0.0, 0.0, 0.0, 0.0, 0.0, 0.0, 0.0, 0.0, 0.0, 0.0, 0.0, 0.0, 0.0, 0.0, 0.0, 0.0, 0.0, 0.0, 0.0, 0.0, 0.0, 0.0, 0.0, 0.0, 0.0, 0.0, 0.0, 0.0, 0.0, 0.0, 0.0, 0.0, 0.0, 0.0, 0.0, 0.0, 0.0, 0.0, 0.0, 0.0, 0.0, 0.0, 0.0, 0.0, 0.0, 0.0, 0.0, 0.0, 0.0, 0.0, 0.0, 0.0, 0.0, 0.0, 0.0, 0.0, 0.0, 0.0, 0.0, 0.0, 0.0, 0.0, 0.0, 0.0, 0.0, 0.0, 0.0, 0.0, 0.0, 0.0, 0.0, 0.0, 0.0, 0.0, 0.0, 0.0, 0.0, 0.0, 0.0, 0.0, 0.0, 0.0, 0.0, 0.0, 0.0, 0.0, 0.0, 0.0, 0.0, 0.0, 0.0, 0.0, 0.0, 0.0, 0.0, 0.0, 0.0, 0.0, 0.0, 0.0, 0.0, 0.0, 0.0, 0.0, 0.0, 0.0, 0.0, 0.0, 0.0, 0.0, 0.0, 0.0, 0.0, 0.0, 0.0, 0.0, 0.0, 0.0, 0.0, 0.0, 0.0, 0.0, 0.0, 0.0, 0.0, 0.0, 0.0, 0.0, 0.0, 0.0, 0.0, 0.0, 0.0, 0.0, 0.0, 0.0, 0.0, 0.0, 0.0, 0.0, 0.0, 0.0, 0.0, 0.0, 0.0, 0.0, 0.0, 0.0, 0.0, 0.0, 0.0, 0.0, 0.0, 0.0, 0.0, 0.0, 0.0, 0.0, 0.0, 0.0, 0.0, 0.0, 0.0, 0.0, 0.0, 0.0, 0.0, 0.0, 0.0, 0.0, 0.0, 0.0, 0.0, 0.0, 0.0, 0.0, 0.0, 0.0, 0.0, 0.0, 0.0, 0.0, 0.0, 0.0, 0.0, 0.0, 0.0, 0.0, 0.0, 0.0, 0.0, 0.0, 0.0, 0.0, 0.0, 0.0, 0.0, 0.0, 0.0, 0.0, 0.0, 0.0, 0.0, 0.0, 0.0, 0.0, 0.0, 0.0, 0.0, 0.0, 0.0, 0.0, 0.0, 0.0, 0.0, 0.0, 0.0, 0.0, 0.0, 0.0, 0.0, 0.0, 0.0, 0.0, 0.0, 0.0, 0.0, 0.0, 0.0, 0.0, 0.0, 0.0, 0.0, 0.0, 0.0, 0.0, 0.0, 0.0, 0.0, 0.0, 0.0, 0.0, 0.0, 0.0, 0.0, 0.0, 0.0, 0.0, 0.0, 0.0, 0.0, 0.0, 0.0, 0.0, 0.0, 0.0, 0.0, 0.0, 0.0, 0.0, 0.0, 0.0, 0.0, 0.0, 0.0, 0.0, 0.0, 0.0, 0.0, 0.0, 0.0, 0.0, 0.0, 0.0, 0.0, 0.0, 0.0, 0.0, 0.0, 0.0, 0.0, 0.0, 0.0, 0.0, 0.0, 0.0, 0.0, 0.0, 0.0, 0.0, 0.0, 0.0, 0.0, 0.0, 0.0, 0.0, 0.0, 0.0, 0.0, 0.0, 0.0, 0.0, 0.0, 0.0, 0.0, 0.0, 0.0, 0.0, 0.0, 0.0, 0.0, 0.0, 0.0, 0.0, 0.0, 0.0, 0.0, 0.0, 0.0, 0.0, 0.0, 0.0, 0.0, 0.0, 0.0, 0.0, 0.0, 0.0, 0.0, 0.0, 0.0, 0.0, 0.0, 0.0, 0.0, 0.0, 0.0, 0.0, 0.0, 0.0, 0.0, 0.0, 0.0, 0.0, 0.0, 0.0, 0.0, 0.0, 0.0, 0.0, 0.0, 0.0, 0.0, 0.0, 0.0, 0.0, 0.0, 0.0, 0.0, 0.0, 0.0, 0.0, 0.0, 0.0, 0.0, 0.0, 0.0, 0.0, 0.0, 0.0, 0.0, 0.0, 0.0, 0.0, 0.0, 0.0, 0.0, 0.0, 0.0, 0.0, 0.0, 0.0, 0.0, 0.0, 0.0, 0.0, 0.0, 0.0, 0.0, 0.0, 0.0, 0.0, 0.0, 0.0, 0.0, 0.0, 0.0, 0.0, 0.0, 0.0, 0.0, 0.0, 0.0, 0.0, 0.5, 0.0, 0.625, 0.0, 0.625, 0.25, 0.5, 0.25, 0.5, 0.25, 0.625, 0.25, 0.625, 0.5, 0.5, 0.5, 0.5, 0.5, 0.625, 0.5, 0.625, 0.75, 0.5, 0.75, 0.5, 0.75, 0.625, 0.75, 0.625, 1.0, 0.5, 1.0, 0.125, 0.5, 0.375, 0.5, 0.375, 0.75, 0.125, 0.75, 0.625, 0.5, 0.875, 0.5, 0.875, 0.75, 0.625, 0.75, 0.375, 0.75, 0.5, 0.75, 0.5, 1.0, 0.375, 1.0, 0.375, 0.5, 0.5, 0.5, 0.5, 0.75, 0.375, 0.75, 0.375, 0.25, 0.5, 0.25, 0.5, 0.5, 0.375, 0.5, 0.375, 0.0, 0.5, 0.0, 0.5, 0.25, 0.375, 0.25])
me_cylinder_002.materials.append(mat_material)
me_cylinder_002.materials.append(mat_material_001)
me_cylinder_002.update()

# ---- objects
ob_cylinder = bpy.data.objects.new('Cylinder', me_cylinder)
ob_cylinder_001 = bpy.data.objects.new('Cylinder.001', me_cylinder_001)
ob_cylinder_002 = bpy.data.objects.new('Cylinder.002', me_cylinder_002)

# ---- transforms, parenting, visibility, modifiers, constraints
ob_cylinder.location = (0.1401, 0.0414, 0.0)
ob_cylinder.scale = (0.4849, 0.4849, 0.4849)
ob_cylinder_001.location = (-0.123, 0.0414, -0.002211)
ob_cylinder_001.rotation_euler = (0.0, -0.0, -3.265)
ob_cylinder_001.scale = (0.4849, 0.4849, 0.4849)
ob_cylinder_002.location = (0.01837, -0.1407, -0.002211)
ob_cylinder_002.rotation_euler = (0.0, -0.0, -1.481)
ob_cylinder_002.scale = (0.4849, 0.4849, 0.4849)

# ---- collection membership
col_collection.objects.link(ob_cylinder)
col_collection.objects.link(ob_cylinder_001)
col_collection.objects.link(ob_cylinder_002)

# ---- scene / render settings (as saved in the file)
scene.frame_start = 1; scene.frame_end = 250; scene.frame_set(1)
scene.render.engine = 'BLENDER_EEVEE_NEXT'
bpy.context.view_layer.update()

# ---- added for rendering (the .blend has no active camera and no usable light): camera, sun
cam_auto = bpy.data.cameras.new('AutoCamera')
cam_auto.lens = 50.0
cam_auto.sensor_width = 36.0
cam_auto.clip_end = 1000.0
ob_auto_camera = bpy.data.objects.new('AutoCamera', cam_auto)
scene.collection.objects.link(ob_auto_camera)
ob_auto_camera.location = (1.01034, -1.24185, 1.18568)
ob_auto_camera.rotation_euler = (1.09748, -7.21219e-08, 0.694738)
scene.camera = ob_auto_camera
light_auto_sun = bpy.data.lights.new('AutoSun', 'SUN')
light_auto_sun.energy = 3.0
light_auto_sun.angle = 0.0523599
ob_auto_sun = bpy.data.objects.new('AutoSun', light_auto_sun)
scene.collection.objects.link(ob_auto_sun)
ob_auto_sun.rotation_euler = (0.872665, 0.174533, 0.523599)
bpy.context.view_layer.update()
